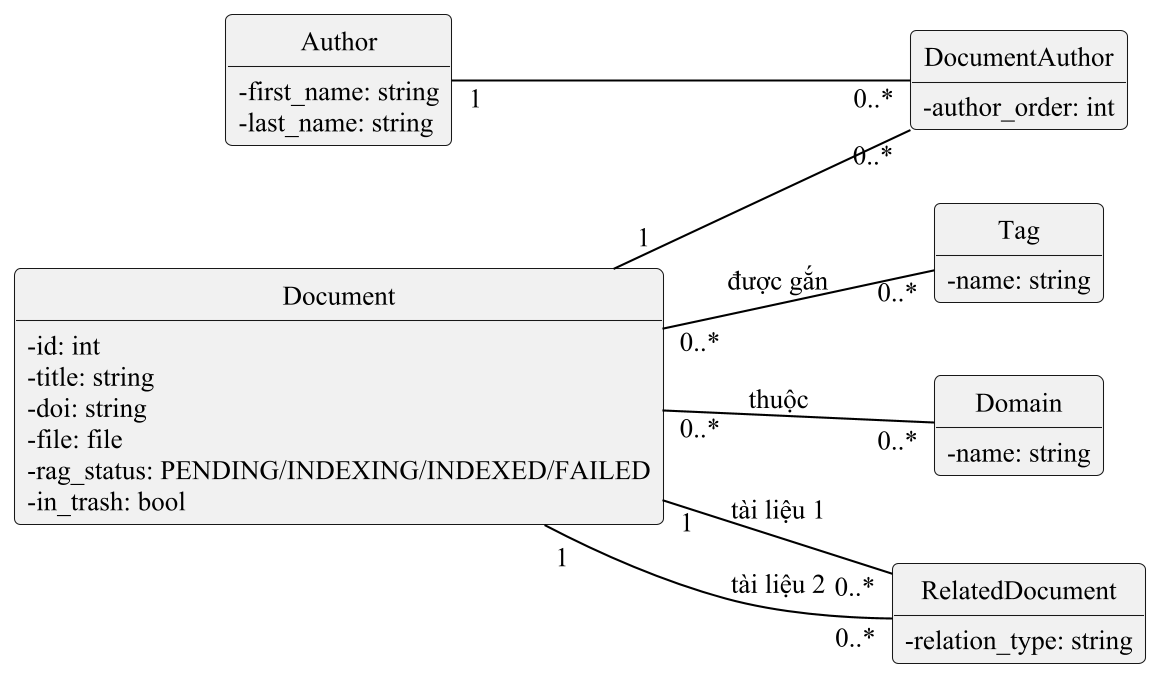

The diagram above was rendered by PlantUML. Its source (embedded in the PNG):
@startuml fig4_06_class_documents
!include _style.iuml
hide circle
hide methods
left to right direction

class Document {
  - id: int
  - title: string
  - doi: string
  - file: file
  - rag_status: PENDING/INDEXING/INDEXED/FAILED
  - in_trash: bool
}
class DocumentAuthor {
  - author_order: int
}
class Author {
  - first_name: string
  - last_name: string
}
class Tag {
  - name: string
}
class Domain {
  - name: string
}
class RelatedDocument {
  - relation_type: string
}

Document "1" -- "0..*" DocumentAuthor
Author "1" -- "0..*" DocumentAuthor
Document "0..*" -- "0..*" Tag : được gắn
Document "0..*" -- "0..*" Domain : thuộc
Document "1" -- "0..*" RelatedDocument : tài liệu 1
Document "1" -- "0..*" RelatedDocument : tài liệu 2
@enduml